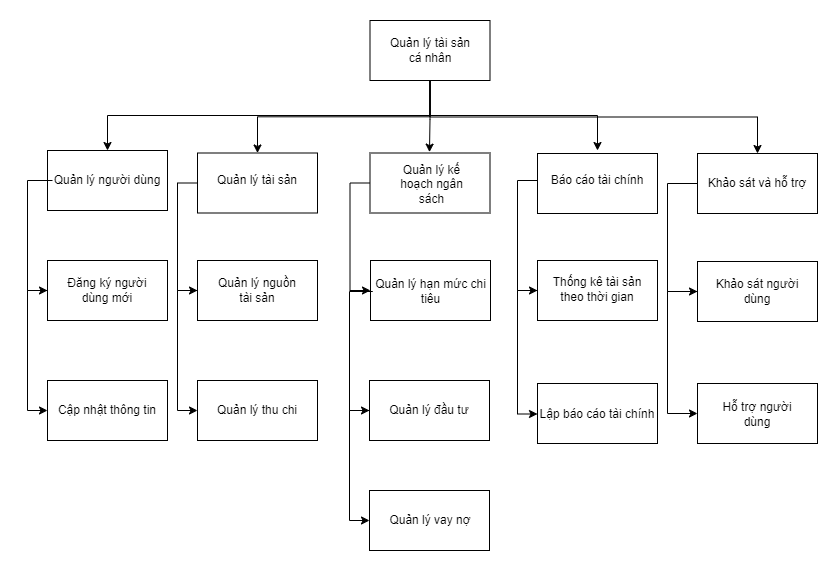

The diagram above was exported from draw.io. Its source (the exported page's mxGraphModel, read from the mxfile embedded in the PNG):
<mxGraphModel dx="1050" dy="522" grid="1" gridSize="10" guides="1" tooltips="1" connect="1" arrows="1" fold="1" page="1" pageScale="1" pageWidth="850" pageHeight="1100" math="0" shadow="0">
  <root>
    <mxCell id="0" />
    <mxCell id="1" parent="0" />
    <mxCell id="jzZcs9oUQMEZdjLllxhF-17" style="edgeStyle=orthogonalEdgeStyle;rounded=0;orthogonalLoop=1;jettySize=auto;html=1;exitX=0.5;exitY=1;exitDx=0;exitDy=0;entryX=0.5;entryY=0;entryDx=0;entryDy=0;" parent="1" source="jzZcs9oUQMEZdjLllxhF-1" target="jzZcs9oUQMEZdjLllxhF-4" edge="1">
      <mxGeometry relative="1" as="geometry" />
    </mxCell>
    <mxCell id="jzZcs9oUQMEZdjLllxhF-18" style="edgeStyle=orthogonalEdgeStyle;rounded=0;orthogonalLoop=1;jettySize=auto;html=1;exitX=0.5;exitY=1;exitDx=0;exitDy=0;entryX=0.5;entryY=0;entryDx=0;entryDy=0;" parent="1" source="jzZcs9oUQMEZdjLllxhF-1" target="jzZcs9oUQMEZdjLllxhF-6" edge="1">
      <mxGeometry relative="1" as="geometry" />
    </mxCell>
    <mxCell id="zkujYMO48FJGv4WNTmLl-2" style="edgeStyle=orthogonalEdgeStyle;rounded=0;orthogonalLoop=1;jettySize=auto;html=1;exitX=0.5;exitY=1;exitDx=0;exitDy=0;entryX=0.5;entryY=0;entryDx=0;entryDy=0;" edge="1" parent="1" source="jzZcs9oUQMEZdjLllxhF-1" target="jzZcs9oUQMEZdjLllxhF-12">
      <mxGeometry relative="1" as="geometry" />
    </mxCell>
    <mxCell id="jzZcs9oUQMEZdjLllxhF-1" value="" style="rounded=0;whiteSpace=wrap;html=1;" parent="1" vertex="1">
      <mxGeometry x="362.5" y="120" width="120" height="60" as="geometry" />
    </mxCell>
    <mxCell id="zkujYMO48FJGv4WNTmLl-3" style="edgeStyle=orthogonalEdgeStyle;rounded=0;orthogonalLoop=1;jettySize=auto;html=1;exitX=0.5;exitY=1;exitDx=0;exitDy=0;" edge="1" parent="1" source="jzZcs9oUQMEZdjLllxhF-1" target="jzZcs9oUQMEZdjLllxhF-14">
      <mxGeometry relative="1" as="geometry" />
    </mxCell>
    <mxCell id="jzZcs9oUQMEZdjLllxhF-2" value="Quản lý tài sản cá nhân" style="text;html=1;strokeColor=none;fillColor=none;align=center;verticalAlign=middle;whiteSpace=wrap;rounded=0;" parent="1" vertex="1">
      <mxGeometry x="377.5" y="131.25" width="90" height="37.5" as="geometry" />
    </mxCell>
    <mxCell id="jzZcs9oUQMEZdjLllxhF-4" value="" style="rounded=0;whiteSpace=wrap;html=1;" parent="1" vertex="1">
      <mxGeometry x="40" y="250" width="120" height="60" as="geometry" />
    </mxCell>
    <mxCell id="jzZcs9oUQMEZdjLllxhF-28" style="edgeStyle=orthogonalEdgeStyle;rounded=0;orthogonalLoop=1;jettySize=auto;html=1;entryX=0;entryY=0.5;entryDx=0;entryDy=0;exitX=0;exitY=0.5;exitDx=0;exitDy=0;" parent="1" source="jzZcs9oUQMEZdjLllxhF-5" target="jzZcs9oUQMEZdjLllxhF-26" edge="1">
      <mxGeometry relative="1" as="geometry">
        <Array as="points">
          <mxPoint x="20" y="280" />
          <mxPoint x="20" y="390" />
        </Array>
      </mxGeometry>
    </mxCell>
    <mxCell id="jzZcs9oUQMEZdjLllxhF-5" value="Quản lý người dùng" style="text;html=1;strokeColor=none;fillColor=none;align=center;verticalAlign=middle;whiteSpace=wrap;rounded=0;" parent="1" vertex="1">
      <mxGeometry x="45" y="257.5" width="110" height="45" as="geometry" />
    </mxCell>
    <mxCell id="jzZcs9oUQMEZdjLllxhF-41" style="edgeStyle=orthogonalEdgeStyle;rounded=0;orthogonalLoop=1;jettySize=auto;html=1;exitX=0;exitY=0.5;exitDx=0;exitDy=0;entryX=0;entryY=0.5;entryDx=0;entryDy=0;" parent="1" source="jzZcs9oUQMEZdjLllxhF-6" target="jzZcs9oUQMEZdjLllxhF-37" edge="1">
      <mxGeometry relative="1" as="geometry" />
    </mxCell>
    <mxCell id="jzZcs9oUQMEZdjLllxhF-6" value="" style="rounded=0;whiteSpace=wrap;html=1;" parent="1" vertex="1">
      <mxGeometry x="190" y="252.5" width="120" height="60" as="geometry" />
    </mxCell>
    <mxCell id="jzZcs9oUQMEZdjLllxhF-7" value="Quản lý tài sản" style="text;html=1;strokeColor=none;fillColor=none;align=center;verticalAlign=middle;whiteSpace=wrap;rounded=0;" parent="1" vertex="1">
      <mxGeometry x="205" y="257.5" width="90" height="45" as="geometry" />
    </mxCell>
    <mxCell id="jzZcs9oUQMEZdjLllxhF-50" style="edgeStyle=orthogonalEdgeStyle;rounded=0;orthogonalLoop=1;jettySize=auto;html=1;exitX=0;exitY=0.5;exitDx=0;exitDy=0;entryX=0;entryY=0.5;entryDx=0;entryDy=0;" parent="1" source="jzZcs9oUQMEZdjLllxhF-8" target="jzZcs9oUQMEZdjLllxhF-44" edge="1">
      <mxGeometry relative="1" as="geometry" />
    </mxCell>
    <mxCell id="jzZcs9oUQMEZdjLllxhF-8" value="" style="rounded=0;whiteSpace=wrap;html=1;" parent="1" vertex="1">
      <mxGeometry x="362.5" y="252.5" width="120" height="60" as="geometry" />
    </mxCell>
    <mxCell id="jzZcs9oUQMEZdjLllxhF-9" value="Quản lý kế hoạch ngân sách" style="text;html=1;strokeColor=none;fillColor=none;align=center;verticalAlign=middle;whiteSpace=wrap;rounded=0;" parent="1" vertex="1">
      <mxGeometry x="377.5" y="257.5" width="92.5" height="52.5" as="geometry" />
    </mxCell>
    <mxCell id="jzZcs9oUQMEZdjLllxhF-11" value="" style="rounded=0;whiteSpace=wrap;html=1;" parent="1" vertex="1">
      <mxGeometry x="530" y="253" width="120" height="60" as="geometry" />
    </mxCell>
    <mxCell id="jzZcs9oUQMEZdjLllxhF-57" style="edgeStyle=orthogonalEdgeStyle;rounded=0;orthogonalLoop=1;jettySize=auto;html=1;exitX=0;exitY=0.5;exitDx=0;exitDy=0;entryX=0;entryY=0.5;entryDx=0;entryDy=0;" parent="1" source="jzZcs9oUQMEZdjLllxhF-12" target="jzZcs9oUQMEZdjLllxhF-53" edge="1">
      <mxGeometry relative="1" as="geometry" />
    </mxCell>
    <mxCell id="jzZcs9oUQMEZdjLllxhF-12" value="Báo cáo tài chính" style="text;html=1;strokeColor=none;fillColor=none;align=center;verticalAlign=middle;whiteSpace=wrap;rounded=0;" parent="1" vertex="1">
      <mxGeometry x="530" y="250" width="120" height="60" as="geometry" />
    </mxCell>
    <mxCell id="jzZcs9oUQMEZdjLllxhF-13" value="" style="rounded=0;whiteSpace=wrap;html=1;" parent="1" vertex="1">
      <mxGeometry x="690" y="253" width="120" height="60" as="geometry" />
    </mxCell>
    <mxCell id="jzZcs9oUQMEZdjLllxhF-14" value="Khảo sát và hỗ trợ" style="text;html=1;strokeColor=none;fillColor=none;align=center;verticalAlign=middle;whiteSpace=wrap;rounded=0;" parent="1" vertex="1">
      <mxGeometry x="695" y="253" width="110" height="60" as="geometry" />
    </mxCell>
    <mxCell id="jzZcs9oUQMEZdjLllxhF-36" style="edgeStyle=orthogonalEdgeStyle;rounded=0;orthogonalLoop=1;jettySize=auto;html=1;exitX=0;exitY=0.5;exitDx=0;exitDy=0;entryX=0;entryY=0.5;entryDx=0;entryDy=0;" parent="1" source="jzZcs9oUQMEZdjLllxhF-26" target="jzZcs9oUQMEZdjLllxhF-30" edge="1">
      <mxGeometry relative="1" as="geometry" />
    </mxCell>
    <mxCell id="jzZcs9oUQMEZdjLllxhF-26" value="" style="rounded=0;whiteSpace=wrap;html=1;" parent="1" vertex="1">
      <mxGeometry x="40" y="360" width="120" height="60" as="geometry" />
    </mxCell>
    <mxCell id="jzZcs9oUQMEZdjLllxhF-27" value="Đăng ký người dùng mới" style="text;html=1;strokeColor=none;fillColor=none;align=center;verticalAlign=middle;whiteSpace=wrap;rounded=0;" parent="1" vertex="1">
      <mxGeometry x="55" y="367.5" width="90" height="45" as="geometry" />
    </mxCell>
    <mxCell id="jzZcs9oUQMEZdjLllxhF-29" value="" style="rounded=0;whiteSpace=wrap;html=1;" parent="1" vertex="1">
      <mxGeometry x="40" y="480" width="120" height="60" as="geometry" />
    </mxCell>
    <mxCell id="jzZcs9oUQMEZdjLllxhF-30" value="Cập nhật thông tin" style="text;html=1;strokeColor=none;fillColor=none;align=center;verticalAlign=middle;whiteSpace=wrap;rounded=0;" parent="1" vertex="1">
      <mxGeometry x="40" y="490" width="120" height="40" as="geometry" />
    </mxCell>
    <mxCell id="jzZcs9oUQMEZdjLllxhF-43" style="edgeStyle=orthogonalEdgeStyle;rounded=0;orthogonalLoop=1;jettySize=auto;html=1;exitX=0;exitY=0.5;exitDx=0;exitDy=0;entryX=0;entryY=0.5;entryDx=0;entryDy=0;" parent="1" source="jzZcs9oUQMEZdjLllxhF-37" target="jzZcs9oUQMEZdjLllxhF-39" edge="1">
      <mxGeometry relative="1" as="geometry" />
    </mxCell>
    <mxCell id="jzZcs9oUQMEZdjLllxhF-37" value="" style="rounded=0;whiteSpace=wrap;html=1;" parent="1" vertex="1">
      <mxGeometry x="190" y="360" width="120" height="60" as="geometry" />
    </mxCell>
    <mxCell id="jzZcs9oUQMEZdjLllxhF-38" value="Quản lý nguồn tài sản" style="text;html=1;strokeColor=none;fillColor=none;align=center;verticalAlign=middle;whiteSpace=wrap;rounded=0;" parent="1" vertex="1">
      <mxGeometry x="205" y="372.5" width="90" height="35" as="geometry" />
    </mxCell>
    <mxCell id="jzZcs9oUQMEZdjLllxhF-39" value="" style="rounded=0;whiteSpace=wrap;html=1;" parent="1" vertex="1">
      <mxGeometry x="190" y="480" width="120" height="60" as="geometry" />
    </mxCell>
    <mxCell id="jzZcs9oUQMEZdjLllxhF-40" value="Quản lý thu chi" style="text;html=1;strokeColor=none;fillColor=none;align=center;verticalAlign=middle;whiteSpace=wrap;rounded=0;" parent="1" vertex="1">
      <mxGeometry x="195" y="482.5" width="110" height="55" as="geometry" />
    </mxCell>
    <mxCell id="jzZcs9oUQMEZdjLllxhF-44" value="" style="rounded=0;whiteSpace=wrap;html=1;" parent="1" vertex="1">
      <mxGeometry x="363" y="360" width="120" height="60" as="geometry" />
    </mxCell>
    <mxCell id="jzZcs9oUQMEZdjLllxhF-51" style="edgeStyle=orthogonalEdgeStyle;rounded=0;orthogonalLoop=1;jettySize=auto;html=1;exitX=0;exitY=0.5;exitDx=0;exitDy=0;entryX=0;entryY=0.5;entryDx=0;entryDy=0;" parent="1" source="jzZcs9oUQMEZdjLllxhF-45" target="jzZcs9oUQMEZdjLllxhF-46" edge="1">
      <mxGeometry relative="1" as="geometry" />
    </mxCell>
    <mxCell id="jzZcs9oUQMEZdjLllxhF-45" value="Quản lý hạn mức chi tiêu" style="text;html=1;strokeColor=none;fillColor=none;align=center;verticalAlign=middle;whiteSpace=wrap;rounded=0;" parent="1" vertex="1">
      <mxGeometry x="365.25" y="367.5" width="117" height="47" as="geometry" />
    </mxCell>
    <mxCell id="jzZcs9oUQMEZdjLllxhF-52" style="edgeStyle=orthogonalEdgeStyle;rounded=0;orthogonalLoop=1;jettySize=auto;html=1;exitX=0;exitY=0.5;exitDx=0;exitDy=0;entryX=0;entryY=0.5;entryDx=0;entryDy=0;" parent="1" source="jzZcs9oUQMEZdjLllxhF-46" target="jzZcs9oUQMEZdjLllxhF-48" edge="1">
      <mxGeometry relative="1" as="geometry" />
    </mxCell>
    <mxCell id="jzZcs9oUQMEZdjLllxhF-46" value="" style="rounded=0;whiteSpace=wrap;html=1;" parent="1" vertex="1">
      <mxGeometry x="362" y="480" width="120" height="60" as="geometry" />
    </mxCell>
    <mxCell id="jzZcs9oUQMEZdjLllxhF-47" value="Quản lý đầu tư" style="text;html=1;strokeColor=none;fillColor=none;align=center;verticalAlign=middle;whiteSpace=wrap;rounded=0;" parent="1" vertex="1">
      <mxGeometry x="377" y="492.5" width="90" height="35" as="geometry" />
    </mxCell>
    <mxCell id="jzZcs9oUQMEZdjLllxhF-48" value="" style="rounded=0;whiteSpace=wrap;html=1;" parent="1" vertex="1">
      <mxGeometry x="362" y="590" width="120" height="60" as="geometry" />
    </mxCell>
    <mxCell id="jzZcs9oUQMEZdjLllxhF-49" value="Quản lý vay nợ" style="text;html=1;strokeColor=none;fillColor=none;align=center;verticalAlign=middle;whiteSpace=wrap;rounded=0;" parent="1" vertex="1">
      <mxGeometry x="374" y="597.5" width="98" height="45" as="geometry" />
    </mxCell>
    <mxCell id="jzZcs9oUQMEZdjLllxhF-58" style="edgeStyle=orthogonalEdgeStyle;rounded=0;orthogonalLoop=1;jettySize=auto;html=1;exitX=0;exitY=0.5;exitDx=0;exitDy=0;entryX=0;entryY=0.5;entryDx=0;entryDy=0;" parent="1" source="jzZcs9oUQMEZdjLllxhF-53" target="jzZcs9oUQMEZdjLllxhF-56" edge="1">
      <mxGeometry relative="1" as="geometry" />
    </mxCell>
    <mxCell id="jzZcs9oUQMEZdjLllxhF-53" value="" style="rounded=0;whiteSpace=wrap;html=1;" parent="1" vertex="1">
      <mxGeometry x="530" y="360" width="120" height="60" as="geometry" />
    </mxCell>
    <mxCell id="jzZcs9oUQMEZdjLllxhF-54" value="Thống kê tài sản theo thời gian" style="text;html=1;strokeColor=none;fillColor=none;align=center;verticalAlign=middle;whiteSpace=wrap;rounded=0;" parent="1" vertex="1">
      <mxGeometry x="540" y="370.5" width="100" height="37" as="geometry" />
    </mxCell>
    <mxCell id="jzZcs9oUQMEZdjLllxhF-55" value="" style="rounded=0;whiteSpace=wrap;html=1;" parent="1" vertex="1">
      <mxGeometry x="530" y="483" width="120" height="60" as="geometry" />
    </mxCell>
    <mxCell id="jzZcs9oUQMEZdjLllxhF-56" value="Lập báo cáo tài chính" style="text;html=1;strokeColor=none;fillColor=none;align=center;verticalAlign=middle;whiteSpace=wrap;rounded=0;" parent="1" vertex="1">
      <mxGeometry x="530" y="492.5" width="120" height="42" as="geometry" />
    </mxCell>
    <mxCell id="jzZcs9oUQMEZdjLllxhF-74" style="edgeStyle=orthogonalEdgeStyle;rounded=0;orthogonalLoop=1;jettySize=auto;html=1;exitX=0;exitY=0.5;exitDx=0;exitDy=0;entryX=0;entryY=0.5;entryDx=0;entryDy=0;" parent="1" source="jzZcs9oUQMEZdjLllxhF-59" target="jzZcs9oUQMEZdjLllxhF-61" edge="1">
      <mxGeometry relative="1" as="geometry">
        <Array as="points">
          <mxPoint x="660" y="391" />
          <mxPoint x="660" y="513" />
        </Array>
      </mxGeometry>
    </mxCell>
    <mxCell id="jzZcs9oUQMEZdjLllxhF-59" value="" style="rounded=0;whiteSpace=wrap;html=1;" parent="1" vertex="1">
      <mxGeometry x="690" y="361" width="120" height="60" as="geometry" />
    </mxCell>
    <mxCell id="jzZcs9oUQMEZdjLllxhF-60" value="Khảo sát người dùng" style="text;html=1;strokeColor=none;fillColor=none;align=center;verticalAlign=middle;whiteSpace=wrap;rounded=0;" parent="1" vertex="1">
      <mxGeometry x="700" y="367.5" width="100" height="47" as="geometry" />
    </mxCell>
    <mxCell id="jzZcs9oUQMEZdjLllxhF-61" value="" style="rounded=0;whiteSpace=wrap;html=1;" parent="1" vertex="1">
      <mxGeometry x="690" y="483" width="120" height="60" as="geometry" />
    </mxCell>
    <mxCell id="jzZcs9oUQMEZdjLllxhF-62" value="Hỗ trợ người dùng" style="text;html=1;strokeColor=none;fillColor=none;align=center;verticalAlign=middle;whiteSpace=wrap;rounded=0;" parent="1" vertex="1">
      <mxGeometry x="705" y="492.5" width="90" height="42" as="geometry" />
    </mxCell>
    <mxCell id="jzZcs9oUQMEZdjLllxhF-73" value="" style="endArrow=classic;html=1;rounded=0;exitX=0;exitY=0.5;exitDx=0;exitDy=0;entryX=0;entryY=0.5;entryDx=0;entryDy=0;" parent="1" source="jzZcs9oUQMEZdjLllxhF-13" target="jzZcs9oUQMEZdjLllxhF-59" edge="1">
      <mxGeometry width="50" height="50" relative="1" as="geometry">
        <mxPoint x="670" y="275.98" as="sourcePoint" />
        <mxPoint x="672.04" y="580" as="targetPoint" />
        <Array as="points">
          <mxPoint x="660" y="283" />
          <mxPoint x="660" y="391" />
        </Array>
      </mxGeometry>
    </mxCell>
    <mxCell id="zkujYMO48FJGv4WNTmLl-1" style="edgeStyle=orthogonalEdgeStyle;rounded=0;orthogonalLoop=1;jettySize=auto;html=1;exitX=0.5;exitY=1;exitDx=0;exitDy=0;entryX=0.481;entryY=-0.112;entryDx=0;entryDy=0;entryPerimeter=0;" edge="1" parent="1" source="jzZcs9oUQMEZdjLllxhF-1" target="jzZcs9oUQMEZdjLllxhF-9">
      <mxGeometry relative="1" as="geometry" />
    </mxCell>
  </root>
</mxGraphModel>